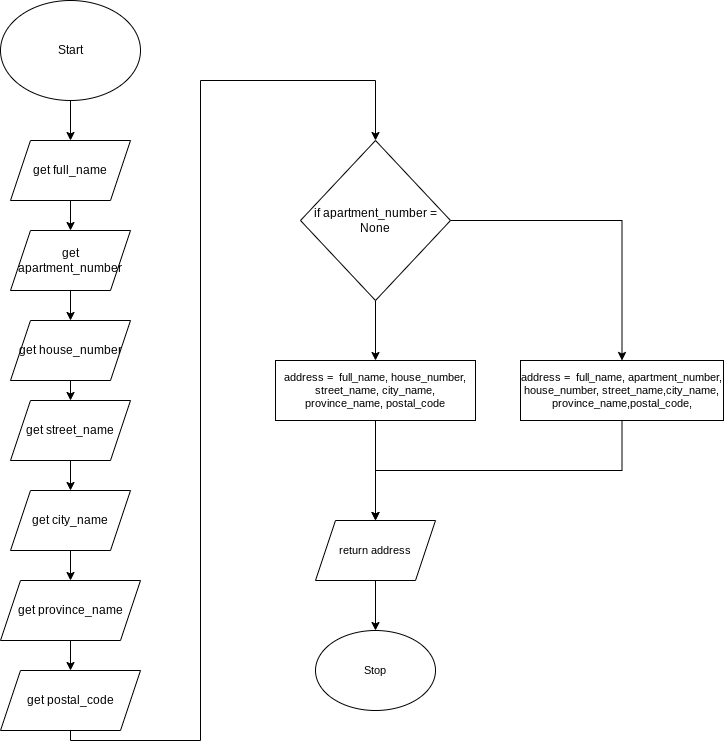

The diagram above was exported from draw.io. Its source (the exported page's mxGraphModel, read from the mxfile embedded in the PNG):
<mxGraphModel dx="1074" dy="741" grid="1" gridSize="10" guides="1" tooltips="1" connect="1" arrows="1" fold="1" page="1" pageScale="1" pageWidth="827" pageHeight="1169" math="0" shadow="0">
  <root>
    <mxCell id="0" />
    <mxCell id="1" parent="0" />
    <mxCell id="5" style="edgeStyle=none;html=1;exitX=0.5;exitY=1;exitDx=0;exitDy=0;" parent="1" source="2" edge="1">
      <mxGeometry relative="1" as="geometry">
        <mxPoint x="120" y="230" as="targetPoint" />
      </mxGeometry>
    </mxCell>
    <mxCell id="2" value="Start" style="ellipse;whiteSpace=wrap;html=1;" parent="1" vertex="1">
      <mxGeometry x="50" y="90" width="140" height="100" as="geometry" />
    </mxCell>
    <mxCell id="29" value="Stop" style="ellipse;whiteSpace=wrap;html=1;fontFamily=Helvetica;fontSize=11;fontColor=default;" parent="1" vertex="1">
      <mxGeometry x="365" y="720" width="120" height="80" as="geometry" />
    </mxCell>
    <mxCell id="88" style="edgeStyle=none;html=1;exitX=0.5;exitY=1;exitDx=0;exitDy=0;" edge="1" parent="1" source="76" target="87">
      <mxGeometry relative="1" as="geometry" />
    </mxCell>
    <mxCell id="76" value="get full_name" style="shape=parallelogram;perimeter=parallelogramPerimeter;whiteSpace=wrap;html=1;fixedSize=1;" vertex="1" parent="1">
      <mxGeometry x="60" y="230" width="120" height="60" as="geometry" />
    </mxCell>
    <mxCell id="80" style="edgeStyle=none;html=1;exitX=0.5;exitY=1;exitDx=0;exitDy=0;" edge="1" parent="1" source="77" target="79">
      <mxGeometry relative="1" as="geometry" />
    </mxCell>
    <mxCell id="77" value="get house_number" style="shape=parallelogram;perimeter=parallelogramPerimeter;whiteSpace=wrap;html=1;fixedSize=1;" vertex="1" parent="1">
      <mxGeometry x="60" y="410" width="120" height="60" as="geometry" />
    </mxCell>
    <mxCell id="83" style="edgeStyle=none;html=1;exitX=0.5;exitY=1;exitDx=0;exitDy=0;entryX=0.5;entryY=0;entryDx=0;entryDy=0;" edge="1" parent="1" source="79" target="81">
      <mxGeometry relative="1" as="geometry" />
    </mxCell>
    <mxCell id="79" value="get street_name" style="shape=parallelogram;perimeter=parallelogramPerimeter;whiteSpace=wrap;html=1;fixedSize=1;" vertex="1" parent="1">
      <mxGeometry x="60" y="490" width="120" height="60" as="geometry" />
    </mxCell>
    <mxCell id="84" style="edgeStyle=none;html=1;exitX=0.5;exitY=1;exitDx=0;exitDy=0;entryX=0.5;entryY=0;entryDx=0;entryDy=0;" edge="1" parent="1" source="81" target="82">
      <mxGeometry relative="1" as="geometry" />
    </mxCell>
    <mxCell id="81" value="get city_name" style="shape=parallelogram;perimeter=parallelogramPerimeter;whiteSpace=wrap;html=1;fixedSize=1;" vertex="1" parent="1">
      <mxGeometry x="60" y="580" width="120" height="60" as="geometry" />
    </mxCell>
    <mxCell id="86" style="edgeStyle=none;html=1;exitX=0.5;exitY=1;exitDx=0;exitDy=0;" edge="1" parent="1" source="82" target="85">
      <mxGeometry relative="1" as="geometry" />
    </mxCell>
    <mxCell id="82" value="get province_name" style="shape=parallelogram;perimeter=parallelogramPerimeter;whiteSpace=wrap;html=1;fixedSize=1;" vertex="1" parent="1">
      <mxGeometry x="50" y="670" width="140" height="60" as="geometry" />
    </mxCell>
    <mxCell id="91" style="edgeStyle=orthogonalEdgeStyle;html=1;exitX=0.5;exitY=1;exitDx=0;exitDy=0;rounded=0;entryX=0.5;entryY=0;entryDx=0;entryDy=0;" edge="1" parent="1" source="85" target="90">
      <mxGeometry relative="1" as="geometry">
        <Array as="points">
          <mxPoint x="120" y="830" />
          <mxPoint x="250" y="830" />
          <mxPoint x="250" y="170" />
          <mxPoint x="425" y="170" />
        </Array>
      </mxGeometry>
    </mxCell>
    <mxCell id="85" value="get postal_code" style="shape=parallelogram;perimeter=parallelogramPerimeter;whiteSpace=wrap;html=1;fixedSize=1;" vertex="1" parent="1">
      <mxGeometry x="50" y="760" width="140" height="60" as="geometry" />
    </mxCell>
    <mxCell id="89" style="edgeStyle=none;html=1;exitX=0.5;exitY=1;exitDx=0;exitDy=0;entryX=0.5;entryY=0;entryDx=0;entryDy=0;" edge="1" parent="1" source="87" target="77">
      <mxGeometry relative="1" as="geometry" />
    </mxCell>
    <mxCell id="87" value="get apartment_number" style="shape=parallelogram;perimeter=parallelogramPerimeter;whiteSpace=wrap;html=1;fixedSize=1;" vertex="1" parent="1">
      <mxGeometry x="60" y="320" width="120" height="60" as="geometry" />
    </mxCell>
    <mxCell id="94" style="edgeStyle=orthogonalEdgeStyle;shape=connector;rounded=0;html=1;exitX=0.5;exitY=1;exitDx=0;exitDy=0;labelBackgroundColor=default;fontFamily=Helvetica;fontSize=11;fontColor=default;endArrow=classic;strokeColor=default;" edge="1" parent="1" source="90" target="92">
      <mxGeometry relative="1" as="geometry" />
    </mxCell>
    <mxCell id="95" style="edgeStyle=orthogonalEdgeStyle;shape=connector;rounded=0;html=1;exitX=1;exitY=0.5;exitDx=0;exitDy=0;entryX=0.5;entryY=0;entryDx=0;entryDy=0;labelBackgroundColor=default;fontFamily=Helvetica;fontSize=11;fontColor=default;endArrow=classic;strokeColor=default;" edge="1" parent="1" source="90" target="93">
      <mxGeometry relative="1" as="geometry" />
    </mxCell>
    <mxCell id="90" value="if apartment_number = None" style="rhombus;whiteSpace=wrap;html=1;" vertex="1" parent="1">
      <mxGeometry x="350" y="230" width="150" height="160" as="geometry" />
    </mxCell>
    <mxCell id="97" style="edgeStyle=orthogonalEdgeStyle;shape=connector;rounded=0;html=1;exitX=0.5;exitY=1;exitDx=0;exitDy=0;labelBackgroundColor=default;fontFamily=Helvetica;fontSize=11;fontColor=default;endArrow=classic;strokeColor=default;" edge="1" parent="1" source="92" target="96">
      <mxGeometry relative="1" as="geometry" />
    </mxCell>
    <mxCell id="92" value="address =&amp;nbsp;&amp;nbsp;full_name, house_number, street_name, city_name, province_name, postal_code" style="rounded=0;whiteSpace=wrap;html=1;fontFamily=Helvetica;fontSize=11;fontColor=default;" vertex="1" parent="1">
      <mxGeometry x="325" y="450" width="200" height="60" as="geometry" />
    </mxCell>
    <mxCell id="98" style="edgeStyle=orthogonalEdgeStyle;shape=connector;rounded=0;html=1;exitX=0.5;exitY=1;exitDx=0;exitDy=0;labelBackgroundColor=default;fontFamily=Helvetica;fontSize=11;fontColor=default;endArrow=classic;strokeColor=default;" edge="1" parent="1" source="93" target="96">
      <mxGeometry relative="1" as="geometry" />
    </mxCell>
    <mxCell id="93" value="&lt;span&gt;address =&amp;nbsp; full_name, apartment_number, house_number, street_name,city_name, province_name,postal_code,&lt;br&gt;&lt;/span&gt;" style="rounded=0;whiteSpace=wrap;html=1;fontFamily=Helvetica;fontSize=11;fontColor=default;" vertex="1" parent="1">
      <mxGeometry x="570" y="450" width="203" height="60" as="geometry" />
    </mxCell>
    <mxCell id="99" style="edgeStyle=orthogonalEdgeStyle;shape=connector;rounded=0;html=1;exitX=0.5;exitY=1;exitDx=0;exitDy=0;labelBackgroundColor=default;fontFamily=Helvetica;fontSize=11;fontColor=default;endArrow=classic;strokeColor=default;" edge="1" parent="1" source="96" target="29">
      <mxGeometry relative="1" as="geometry" />
    </mxCell>
    <mxCell id="96" value="return address" style="shape=parallelogram;perimeter=parallelogramPerimeter;whiteSpace=wrap;html=1;fixedSize=1;fontFamily=Helvetica;fontSize=11;fontColor=default;" vertex="1" parent="1">
      <mxGeometry x="365" y="610" width="120" height="60" as="geometry" />
    </mxCell>
  </root>
</mxGraphModel>